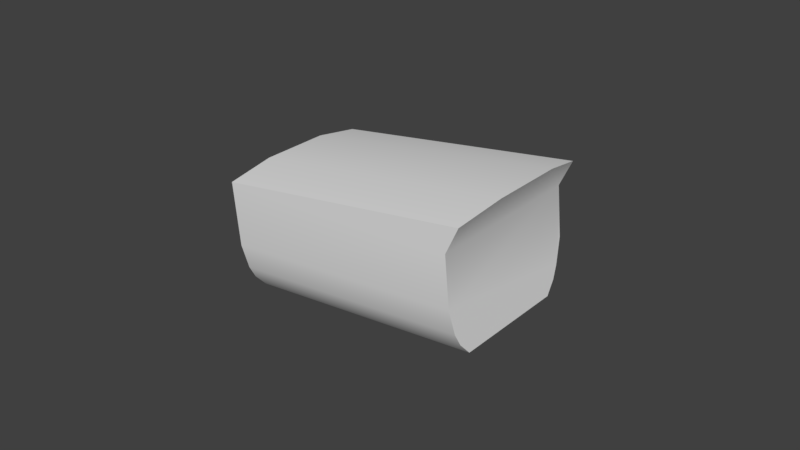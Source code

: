 # Source: mag-compass-float.blend  (saved by Blender 2.78.0; exported with 4.5.12 LTS)
import bpy
from mathutils import Matrix  # noqa: F401  (used for matrix-valued properties, if any)

bpy.ops.wm.read_factory_settings(use_empty=True)
scene = bpy.context.scene
scene.name = 'Scene'

# ---- collections
col_collection_1 = bpy.data.collections.new('Collection 1'); scene.collection.children.link(col_collection_1)

# ---- materials (node trees are filled in below, after node groups)
mat_material_003 = bpy.data.materials.new('Material.003')
mat_material_003.alpha_threshold = 0.0
mat_material_003.use_transparent_shadow = False
mat_material_003.roughness = 0.5

# ---- node groups
ng_auto_smooth = bpy.data.node_groups.new('Auto Smooth', 'GeometryNodeTree')
_s = ng_auto_smooth.interface.new_socket(name='Geometry', in_out='OUTPUT', socket_type='NodeSocketGeometry')
_s = ng_auto_smooth.interface.new_socket(name='Geometry', in_out='INPUT', socket_type='NodeSocketGeometry')
_s = ng_auto_smooth.interface.new_socket(name='Angle', in_out='INPUT', socket_type='NodeSocketFloat')
_s.subtype = 'ANGLE'
_s.min_value = 0.0
_s.max_value = 3.142
ng_auto_smooth.is_modifier = True
_N = ng_auto_smooth.nodes; _L = ng_auto_smooth.links
n0 = _N.new('NodeGroupOutput'); n0.name = 'Group Output'; n0.location = (480, -100)
n1 = _N.new('NodeGroupInput'); n1.name = 'Group Input'; n1.location = (-420, -300)
n2 = _N.new('NodeGroupInput'); n2.name = 'Group Input.001'; n2.location = (-60, -100)
n3 = _N.new('GeometryNodeSetShadeSmooth'); n3.name = 'Set Shade Smooth'; n3.location = (120, -100)
n3.domain = 'EDGE'
n4 = _N.new('GeometryNodeSetShadeSmooth'); n4.name = 'Set Shade Smooth.001'; n4.location = (300, -100)
n5 = _N.new('GeometryNodeInputMeshEdgeAngle'); n5.name = 'Edge Angle'; n5.location = (-420, -220)
n6 = _N.new('GeometryNodeInputEdgeSmooth'); n6.name = 'Is Edge Smooth'; n6.location = (-60, -160)
n7 = _N.new('GeometryNodeInputShadeSmooth'); n7.name = 'Is Face Smooth'; n7.location = (-240, -340)
n8 = _N.new('FunctionNodeBooleanMath'); n8.name = 'Boolean Math'; n8.location = (-60, -220)
n9 = _N.new('FunctionNodeCompare'); n9.name = 'Compare'; n9.location = (-240, -180)
n9.operation = 'LESS_EQUAL'
_L.new(n5.outputs[0], n9.inputs[0])
_L.new(n4.outputs[0], n0.inputs[0])
_L.new(n1.outputs[1], n9.inputs[1])
_L.new(n9.outputs[0], n8.inputs[0])
_L.new(n7.outputs[0], n8.inputs[1])
_L.new(n2.outputs[0], n3.inputs[0])
_L.new(n6.outputs[0], n3.inputs[1])
_L.new(n3.outputs[0], n4.inputs[0])
_L.new(n8.outputs[0], n3.inputs[2])
n0.is_active_output = True

# ---- material node trees

# ---- world
world_world = bpy.data.worlds.new('World'); scene.world = world_world
world_world.color = (0.05088, 0.05088, 0.05088)
world_world.use_sun_shadow = False
world_world.sun_shadow_jitter_overblur = 0.0
world_world.cycles.sampling_method = 'MANUAL'

# ---- meshes
me_casing_mesh_002 = bpy.data.meshes.new('Casing.mesh.002')
me_casing_mesh_002.from_pydata([(-0.4231, 0.02587, 0.2482), (-0.4196, 0.01881, 0.2118), (-0.4196, -0.01926, 0.2116), (-0.4231, -0.02683, 0.248), (-0.3405, -0.02654, 0.2599), (-0.3414, -0.01895, 0.2191), (-0.3414, 0.01911, 0.2193), (-0.3405, 0.02615, 0.2601), (-0.339, 0.01296, 0.2627), (-0.339, -0.01076, 0.2626), (-0.4233, 0.01105, 0.2506), (-0.4233, -0.01135, 0.2505), (-0.3445, -0.0265, 0.2512), (-0.3445, 0.02619, 0.2515), (-0.4211, -0.02673, 0.2276), (-0.343, -0.02642, 0.2351), (-0.4211, 0.02597, 0.2278), (-0.343, 0.02627, 0.2354), (-0.4203, 0.0238, 0.2198), (-0.3422, 0.0241, 0.2273), (-0.42, 0.02203, 0.2158), (-0.3418, 0.02233, 0.2233), (-0.4203, -0.02489, 0.2196), (-0.3422, -0.02458, 0.2271), (-0.42, -0.02287, 0.2156), (-0.3418, -0.02256, 0.2231)], [], [(4, 12, 9), (7, 8, 13), (8, 10, 11, 9), (8, 9, 12, 13), (0, 10, 8, 7), (0, 7, 13), (3, 4, 9, 11), (3, 12, 4), (20, 21, 6, 1), (14, 15, 12, 3), (0, 3, 11, 10), (0, 16, 18, 20, 1, 2, 24, 22, 14, 3), (5, 6, 21, 19, 17, 13, 12, 15, 23, 25), (22, 23, 15, 14), (0, 13, 17, 16), (16, 17, 19, 18), (18, 19, 21, 20), (24, 25, 23, 22), (2, 5, 25, 24)])
me_casing_mesh_002.polygons.foreach_set('use_smooth', [True] * 19)
_uv = me_casing_mesh_002.uv_layers.new(name='UVMap')
_uv.uv.foreach_set('vector', [0.6007, 0.6939, 0.6007, 0.597, 0.7202, 0.7229, 0.9991, 0.6939, 0.8995, 0.7229, 0.999, 0.597, 0.6606, 0.9849, 0.9951, 0.9715, 0.9944, 0.9696, 0.6599, 0.9828, 0.8995, 0.7229, 0.7202, 0.7229, 0.6007, 0.597, 0.999, 0.597, 0.9956, 0.9631, 0.9951, 0.9715, 0.6606, 0.9849, 0.668, 0.9764, 0.9956, 0.9631, 0.668, 0.9764, 0.6872, 0.9442, 0.994, 0.9585, 0.6665, 0.9718, 0.6599, 0.9828, 0.9944, 0.9696, 0.994, 0.9585, 0.6856, 0.9395, 0.6665, 0.9718, 0.9964, 0.835, 0.6879, 0.8328, 0.6879, 0.8167, 0.9964, 0.8189, 0.9946, 0.8781, 0.6861, 0.8761, 0.6856, 0.9395, 0.994, 0.9585, 0.5096, 0.9357, 0.6811, 0.9362, 0.6307, 0.9444, 0.5578, 0.9442, 0.5101, 0.9338, 0.51, 0.8651, 0.5171, 0.838, 0.5229, 0.8245, 0.5334, 0.811, 0.6574, 0.8108, 0.6691, 0.8243, 0.6756, 0.8378, 0.6815, 0.8648, 0.6816, 0.9336, 0.6566, 0.254, 0.9443, 0.254, 0.9688, 0.2969, 0.9823, 0.3397, 0.999, 0.4255, 0.999, 0.5969, 0.6007, 0.5969, 0.6007, 0.4254, 0.6143, 0.3397, 0.6294, 0.2969, 0.9949, 0.8466, 0.6864, 0.8446, 0.6861, 0.8761, 0.9946, 0.8781, 0.9956, 0.9631, 0.6872, 0.9442, 0.6877, 0.8808, 0.9962, 0.8828, 0.9962, 0.8828, 0.6877, 0.8808, 0.6878, 0.8489, 0.9963, 0.851, 0.9963, 0.851, 0.6878, 0.8489, 0.6879, 0.8328, 0.9964, 0.835, 0.9951, 0.831, 0.6866, 0.8289, 0.6864, 0.8446, 0.9949, 0.8466, 0.9953, 0.8155, 0.6868, 0.8133, 0.6866, 0.8289, 0.9951, 0.831])
me_casing_mesh_002.materials.append(mat_material_003)
me_casing_mesh_002.use_remesh_preserve_volume = False
me_casing_mesh_002.use_remesh_preserve_attributes = False
me_casing_mesh_002.use_mirror_vertex_groups = False
me_casing_mesh_002.update()
me_interior_mesh_000 = bpy.data.meshes.new('Interior.mesh.000')
me_interior_mesh_000.from_pydata([(-0.4209, 0.01864, 0.2436), (-0.4189, 0.01816, 0.2231), (-0.4189, -0.01801, 0.2231), (-0.4208, -0.01789, 0.2432), (-0.3462, -0.01828, 0.2525), (-0.3442, -0.01839, 0.2303), (-0.3442, 0.01771, 0.2302), (-0.3463, 0.01818, 0.2529), (-0.3466, 0.01012, 0.2571), (-0.3466, -0.01125, 0.257), (-0.4213, 0.01057, 0.2478), (-0.4213, -0.01084, 0.2477), (-0.4202, 0.02132, 0.2369), (-0.3456, 0.02087, 0.245), (-0.4198, -0.02147, 0.232), (-0.3451, -0.02186, 0.2392), (-0.4198, 0.02134, 0.2324), (-0.3451, 0.0209, 0.2394), (-0.4192, 0.02023, 0.2266), (-0.3445, 0.01978, 0.2337), (-0.4192, -0.02011, 0.2263), (-0.3445, -0.0205, 0.2335), (-0.4186, -0.01071, 0.2199), (-0.3439, -0.01111, 0.2271), (-0.4188, -0.01569, 0.2218), (-0.3441, -0.01608, 0.229), (-0.3439, 0.01027, 0.2272), (-0.4186, 0.0107, 0.22), (-0.3441, 0.01579, 0.2289), (-0.4188, 0.01623, 0.2218), (-0.4206, 0.02035, 0.2407), (-0.346, 0.01989, 0.2494), (-0.3464, 0.0149, 0.255), (-0.4211, 0.01535, 0.2457), (-0.4202, -0.02149, 0.2366), (-0.3456, -0.02188, 0.2448), (-0.4206, -0.02015, 0.2405), (-0.346, -0.02054, 0.2492), (-0.3465, -0.01525, 0.255), (-0.4211, -0.01485, 0.2458), (-0.4214, -0.0001426, 0.2487), (-0.3467, -0.0005699, 0.258), (-0.4185, -1.817e-07, 0.2192), (-0.3439, -0.0004167, 0.2263)], [], [(41, 40, 11, 9), (33, 10, 8, 32), (31, 13, 12, 30), (39, 38, 9, 11), (13, 17, 16, 12), (18, 19, 6, 1), (0, 33, 32, 7), (0, 3, 39, 11, 40, 10, 33), (0, 30, 12, 16, 18, 1, 29, 27, 42, 22, 24, 2, 20, 14, 34, 36, 3), (29, 1, 6, 28), (20, 21, 15, 14), (7, 31, 30, 0), (16, 17, 19, 18), (2, 5, 21, 20), (24, 22, 23, 25), (2, 24, 25, 5), (27, 29, 28, 26), (42, 27, 26, 43), (36, 37, 4, 3), (14, 15, 35, 34), (34, 35, 37, 36), (3, 4, 38, 39), (8, 10, 40, 41), (22, 42, 43, 23)])
me_interior_mesh_000.polygons.foreach_set('use_smooth', [1, 1, 1, 1, 1, 1, 1, 1, 1, 0, 1, 1, 1, 1, 0, 0, 0, 0, 1, 1, 1, 1, 1, 0])
_uv = me_interior_mesh_000.uv_layers.new(name='UVMap')
_uv.uv.foreach_set('vector', [0.7594, 0.2282, 0.7567, 0.168, 0.71, 0.1679, 0.6737, 0.2278, 0.8268, 0.1629, 0.8034, 0.1681, 0.8451, 0.2285, 0.8871, 0.2199, 0.9275, 0.1789, 0.9259, 0.1465, 0.8501, 0.1283, 0.8502, 0.1431, 0.6867, 0.1627, 0.6322, 0.2191, 0.6737, 0.2278, 0.71, 0.1679, 0.9259, 0.1465, 0.9226, 0.08176, 0.8499, 0.09884, 0.8501, 0.1283, 0.8498, 0.06936, 0.9223, 0.04442, 0.9219, 0.007086, 0.8496, 0.03988, 0.8503, 0.1578, 0.8268, 0.1629, 0.8871, 0.2199, 0.9292, 0.2113, 0.8503, 0.1578, 0.6634, 0.1575, 0.6867, 0.1627, 0.71, 0.1679, 0.7567, 0.168, 0.8034, 0.1681, 0.8268, 0.1629, 0.8503, 0.1578, 0.8502, 0.1431, 0.8501, 0.1283, 0.8499, 0.09884, 0.8498, 0.06936, 0.8496, 0.03988, 0.8264, 0.03993, 0.8031, 0.03997, 0.7567, 0.04007, 0.7102, 0.04016, 0.687, 0.0402, 0.6638, 0.04025, 0.6637, 0.06956, 0.6636, 0.09888, 0.6635, 0.1282, 0.6635, 0.1429, 0.6634, 0.1575, 0.8264, 0.03993, 0.8496, 0.03988, 0.9219, 0.007086, 0.8813, 0.007205, 0.6637, 0.06956, 0.5965, 0.04502, 0.5963, 0.082, 0.6636, 0.09888, 0.9292, 0.2113, 0.9275, 0.1789, 0.8502, 0.1431, 0.8503, 0.1578, 0.8499, 0.09884, 0.9226, 0.08176, 0.9223, 0.04442, 0.8498, 0.06936, 0.6638, 0.04025, 0.5967, 0.00804, 0.5965, 0.04502, 0.6637, 0.06956, 0.687, 0.0402, 0.7102, 0.04016, 0.678, 0.007802, 0.6374, 0.007921, 0.6638, 0.04025, 0.687, 0.0402, 0.6374, 0.007921, 0.5967, 0.00804, 0.8031, 0.03997, 0.8264, 0.03993, 0.8813, 0.007205, 0.8406, 0.007325, 0.7567, 0.04007, 0.8031, 0.03997, 0.8406, 0.007325, 0.7593, 0.007563, 0.6635, 0.1429, 0.5921, 0.1782, 0.5907, 0.2103, 0.6634, 0.1575, 0.6636, 0.09888, 0.5963, 0.082, 0.5935, 0.1461, 0.6635, 0.1282, 0.6635, 0.1282, 0.5935, 0.1461, 0.5921, 0.1782, 0.6635, 0.1429, 0.6634, 0.1575, 0.5907, 0.2103, 0.6322, 0.2191, 0.6867, 0.1627, 0.8451, 0.2285, 0.8034, 0.1681, 0.7567, 0.168, 0.7594, 0.2282, 0.7102, 0.04016, 0.7567, 0.04007, 0.7593, 0.007563, 0.678, 0.007802])
me_interior_mesh_000.materials.append(mat_material_003)
me_interior_mesh_000.use_remesh_preserve_volume = False
me_interior_mesh_000.use_remesh_preserve_attributes = False
me_interior_mesh_000.use_mirror_vertex_groups = False
me_interior_mesh_000.update()
me_ring_mesh_000 = bpy.data.meshes.new('Ring.mesh.000')
me_ring_mesh_000.from_pydata([(-0.377, 0.01233, 0.2468), (-0.3713, 0.01612, 0.2468), (-0.3647, 0.01744, 0.2468), (-0.358, 0.01612, 0.2468), (-0.3523, 0.01233, 0.2468), (-0.3485, 0.006676, 0.2468), (-0.3472, 0.0, 0.2468), (-0.3485, -0.006676, 0.2468), (-0.3523, -0.01233, 0.2468), (-0.358, -0.01612, 0.2468), (-0.3647, -0.01744, 0.2468), (-0.3713, -0.01612, 0.2468), (-0.377, -0.01233, 0.2468), (-0.3808, -0.006676, 0.2468), (-0.3821, 0.0, 0.2468), (-0.3808, 0.006676, 0.2468), (-0.384, 0.0075, 0.2349), (-0.3856, 0.0, 0.2349), (-0.384, -0.0075, 0.2349), (-0.3795, -0.01386, 0.2349), (-0.3727, -0.01811, 0.2349), (-0.3647, -0.0196, 0.2349), (-0.3566, -0.01811, 0.2349), (-0.3498, -0.01386, 0.2349), (-0.3453, -0.0075, 0.2349), (-0.3437, 0.0, 0.2349), (-0.3453, 0.0075, 0.2349), (-0.3498, 0.01386, 0.2349), (-0.3566, 0.01811, 0.2349), (-0.3647, 0.0196, 0.2349), (-0.3727, 0.01811, 0.2349), (-0.3795, 0.01386, 0.2349), (-0.3767, 0.01202, 0.231), (-0.3712, 0.01571, 0.231), (-0.3647, 0.01701, 0.231), (-0.3581, 0.01571, 0.231), (-0.3526, 0.01202, 0.231), (-0.3489, 0.006507, 0.231), (-0.3477, 0.0, 0.231), (-0.3489, -0.006507, 0.231), (-0.3526, -0.01202, 0.231), (-0.3581, -0.01571, 0.231), (-0.3647, -0.01701, 0.231), (-0.3712, -0.01571, 0.231), (-0.3767, -0.01202, 0.231), (-0.3804, -0.006507, 0.231), (-0.3817, 0.0, 0.231), (-0.3804, 0.006507, 0.231)], [], [(31, 0, 1, 30), (2, 29, 30, 1), (3, 28, 29, 2), (4, 27, 28, 3), (5, 26, 27, 4), (6, 25, 26, 5), (7, 24, 25, 6), (8, 23, 24, 7), (9, 22, 23, 8), (10, 21, 22, 9), (11, 20, 21, 10), (12, 19, 20, 11), (13, 18, 19, 12), (14, 17, 18, 13), (15, 16, 17, 14), (0, 31, 16, 15), (31, 32, 47, 16), (16, 47, 46, 17), (17, 46, 45, 18), (18, 45, 44, 19), (19, 44, 43, 20), (20, 43, 42, 21), (21, 42, 41, 22), (22, 41, 40, 23), (23, 40, 39, 24), (24, 39, 38, 25), (25, 38, 37, 26), (26, 37, 36, 27), (27, 36, 35, 28), (28, 35, 34, 29), (29, 34, 33, 30), (30, 33, 32, 31)])
me_ring_mesh_000.polygons.foreach_set('use_smooth', [True] * 32)
_uv = me_ring_mesh_000.uv_layers.new(name='UVMap')
_uv.uv.foreach_set('vector', [0.4961, 0.0625, 0.4961, 0.2578, 0.375, 0.2578, 0.375, 0.0625, 0.25, 0.2578, 0.25, 0.0625, 0.375, 0.0625, 0.375, 0.2578, 0.1289, 0.2578, 0.1289, 0.0625, 0.25, 0.0625, 0.25, 0.2578, 0.003906, 0.2578, 0.003906, 0.0625, 0.1289, 0.0625, 0.1289, 0.2578, 0.375, 1.0, 0.375, 0.8125, 0.4961, 0.8125, 0.4961, 1.0, 0.25, 1.0, 0.25, 0.8125, 0.375, 0.8125, 0.375, 1.0, 0.1289, 1.0, 0.1289, 0.8125, 0.25, 0.8125, 0.25, 1.0, 0.003906, 1.0, 0.003906, 0.8125, 0.1289, 0.8125, 0.1289, 1.0, 0.375, 0.7539, 0.375, 0.5625, 0.4961, 0.5625, 0.4961, 0.7539, 0.25, 0.7539, 0.25, 0.5625, 0.375, 0.5625, 0.375, 0.7539, 0.1289, 0.7539, 0.1289, 0.5625, 0.25, 0.5625, 0.25, 0.7539, 0.003906, 0.7539, 0.003906, 0.5625, 0.1289, 0.5625, 0.1289, 0.7539, 0.375, 0.5039, 0.375, 0.3125, 0.4961, 0.3125, 0.4961, 0.5039, 0.25, 0.5039, 0.25, 0.3125, 0.375, 0.3125, 0.375, 0.5039, 0.1289, 0.5039, 0.1289, 0.3125, 0.25, 0.3125, 0.25, 0.5039, 0.003906, 0.5039, 0.003906, 0.3125, 0.1289, 0.3125, 0.1289, 0.5039, 0.003906, 0.3125, 0.003906, 0.2578, 0.1289, 0.2578, 0.1289, 0.3125, 0.1289, 0.3125, 0.1289, 0.2578, 0.25, 0.2578, 0.25, 0.3125, 0.25, 0.3125, 0.25, 0.2578, 0.375, 0.2578, 0.375, 0.3125, 0.375, 0.3125, 0.375, 0.2578, 0.4961, 0.2578, 0.4961, 0.3125, 0.003906, 0.5625, 0.003906, 0.5039, 0.1289, 0.5039, 0.1289, 0.5625, 0.1289, 0.5625, 0.1289, 0.5039, 0.25, 0.5039, 0.25, 0.5625, 0.25, 0.5625, 0.25, 0.5039, 0.375, 0.5039, 0.375, 0.5625, 0.375, 0.5625, 0.375, 0.5039, 0.4961, 0.5039, 0.4961, 0.5625, 0.003906, 0.8125, 0.003906, 0.7539, 0.1289, 0.7539, 0.1289, 0.8125, 0.1289, 0.8125, 0.1289, 0.7539, 0.25, 0.7539, 0.25, 0.8125, 0.25, 0.8125, 0.25, 0.7539, 0.375, 0.7539, 0.375, 0.8125, 0.375, 0.8125, 0.375, 0.7539, 0.4961, 0.7539, 0.4961, 0.8125, 0.003906, 0.0625, 0.003906, 0.0, 0.1289, 0.0, 0.1289, 0.0625, 0.1289, 0.0625, 0.1289, 0.0, 0.25, 0.0, 0.25, 0.0625, 0.25, 0.0625, 0.25, 0.0, 0.375, 0.0, 0.375, 0.0625, 0.375, 0.0625, 0.375, 0.0, 0.4961, 0.0, 0.4961, 0.0625])
me_ring_mesh_000.materials.append(mat_material_003)
me_ring_mesh_000.use_remesh_preserve_volume = False
me_ring_mesh_000.use_remesh_preserve_attributes = False
me_ring_mesh_000.use_mirror_vertex_groups = False
me_ring_mesh_000.update()

# ---- objects
ob_casing = bpy.data.objects.new('Casing', me_casing_mesh_002)
ob_interior = bpy.data.objects.new('Interior', me_interior_mesh_000)
ob_ring = bpy.data.objects.new('Ring', me_ring_mesh_000)

# ---- transforms, parenting, visibility, modifiers, constraints
ob_casing.location = (0.03414, -0.002124, 0.02363)
ob_casing.show_transparent = True
ob_casing.lineart.crease_threshold = 0.0
_m = ob_casing.modifiers.new('Auto Smooth', 'NODES')
_m.node_group = ng_auto_smooth
_gi = [s.identifier for s in ng_auto_smooth.interface.items_tree if s.item_type == 'SOCKET' and s.in_out == 'INPUT']
_m[_gi[1]] = 1.065  # Angle
ob_interior.location = (0.03414, -0.002124, 0.02363)
ob_interior.show_transparent = True
ob_interior.lineart.crease_threshold = 0.0
_m = ob_interior.modifiers.new('Auto Smooth', 'NODES')
_m.node_group = ng_auto_smooth
_gi = [s.identifier for s in ng_auto_smooth.interface.items_tree if s.item_type == 'SOCKET' and s.in_out == 'INPUT']
_m[_gi[1]] = 1.065  # Angle
ob_ring.location = (0.03414, -0.002124, 0.02363)
ob_ring.show_transparent = True
ob_ring.lineart.crease_threshold = 0.0
_m = ob_ring.modifiers.new('Auto Smooth', 'NODES')
_m.node_group = ng_auto_smooth
_gi = [s.identifier for s in ng_auto_smooth.interface.items_tree if s.item_type == 'SOCKET' and s.in_out == 'INPUT']
_m[_gi[1]] = 1.065  # Angle

# ---- collection membership
col_collection_1.objects.link(ob_casing)
col_collection_1.objects.link(ob_interior)
col_collection_1.objects.link(ob_ring)

# ---- scene / render settings (as saved in the file)
scene.frame_start = 1; scene.frame_end = 250; scene.frame_set(0)
scene.render.engine = 'BLENDER_EEVEE_NEXT'
scene.render.resolution_percentage = 50
scene.render.dither_intensity = 0.0
scene.cycles.use_denoising = False
scene.cycles.samples = 128
scene.cycles.sampling_pattern = 'TABULATED_SOBOL'
scene.cycles.light_sampling_threshold = 0.0
scene.cycles.use_adaptive_sampling = False
scene.cycles.use_light_tree = False
scene.cycles.blur_glossy = 0.0
scene.cycles.sample_clamp_indirect = 0.0
scene.view_settings.view_transform = 'Standard'
bpy.context.view_layer.update()

# ---- added for rendering (the .blend has no active camera and no usable light): camera, sun
cam_auto = bpy.data.cameras.new('AutoCamera')
cam_auto.lens = 50.0
cam_auto.sensor_width = 36.0
cam_auto.clip_end = 1000.0
ob_auto_camera = bpy.data.objects.new('AutoCamera', cam_auto)
scene.collection.objects.link(ob_auto_camera)
ob_auto_camera.location = (-0.161947, -0.224461, 0.408818)
ob_auto_camera.rotation_euler = (1.09748, -7.21219e-08, 0.694738)
scene.camera = ob_auto_camera
light_auto_sun = bpy.data.lights.new('AutoSun', 'SUN')
light_auto_sun.energy = 3.0
light_auto_sun.angle = 0.0523599
ob_auto_sun = bpy.data.objects.new('AutoSun', light_auto_sun)
scene.collection.objects.link(ob_auto_sun)
ob_auto_sun.rotation_euler = (0.872665, 0.174533, 0.523599)
bpy.context.view_layer.update()
